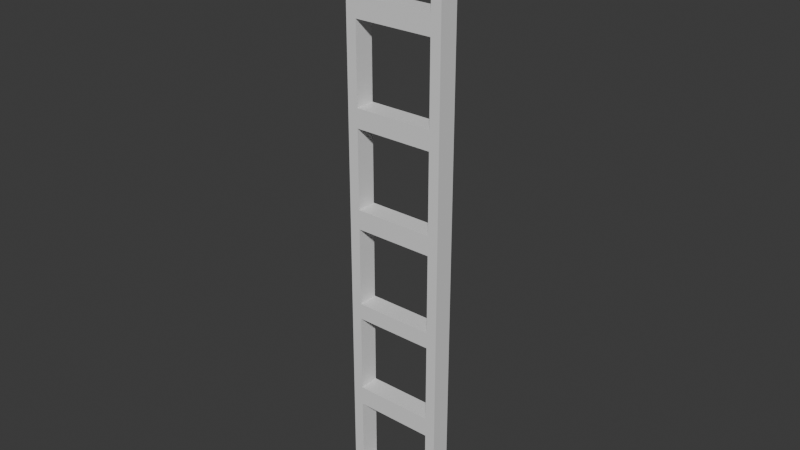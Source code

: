 # Source: ladder.blend  (saved by Blender 4.0.36; exported with 4.5.12 LTS)
import bpy
from mathutils import Matrix  # noqa: F401  (used for matrix-valued properties, if any)

bpy.ops.wm.read_factory_settings(use_empty=True)
scene = bpy.context.scene
scene.name = 'Scene'

# ---- collections
col_collection = bpy.data.collections.new('Collection'); scene.collection.children.link(col_collection)

# ---- materials (node trees are filled in below, after node groups)
mat_material = bpy.data.materials.new('Material')
mat_material.alpha_threshold = 0.0
mat_material.use_transparent_shadow = False
mat_material.roughness = 0.5
mat_material.line_color = (0.0, 0.0, 0.0, 1.0)

# ---- material node trees
mat_material.use_nodes = True; mat_material.node_tree.nodes.clear()
_N = mat_material.node_tree.nodes; _L = mat_material.node_tree.links
n0 = _N.new('ShaderNodeOutputMaterial'); n0.name = 'Material Output'; n0.location = (300, 300)
n1 = _N.new('ShaderNodeBsdfPrincipled'); n1.name = 'Principled BSDF'; n1.location = (10, 300)
n1.inputs[3].default_value = 1.45
_L.new(n1.outputs[0], n0.inputs[0])
n0.is_active_output = True

# ---- world
world_world = bpy.data.worlds.new('World'); scene.world = world_world
world_world.use_nodes = True; world_world.node_tree.nodes.clear()
_N = world_world.node_tree.nodes; _L = world_world.node_tree.links
n0 = _N.new('ShaderNodeOutputWorld'); n0.name = 'World Output'; n0.location = (300, 300)
n1 = _N.new('ShaderNodeBackground'); n1.name = 'Background'; n1.location = (10, 300)
n1.inputs[0].default_value = (0.05088, 0.05088, 0.05088, 1.0)
_L.new(n1.outputs[0], n0.inputs[0])
n0.is_active_output = True
world_world.color = (0.05088, 0.05088, 0.05088)
world_world.use_sun_shadow = False
world_world.sun_shadow_jitter_overblur = 0.0

# ---- meshes
me_cube = bpy.data.meshes.new('Cube')
me_cube.from_pydata([(1.0, 1.0, 1.0), (1.0, 1.0, -1.0), (1.0, -1.0, 1.0), (1.0, -1.0, -1.0), (-1.0, 1.0, 1.0), (-1.0, 1.0, -1.0), (-1.0, -1.0, 1.0), (-1.0, -1.0, -1.0), (-0.7913, -1.0, 0.9394), (0.7913, -1.0, 0.6757), (0.7913, -1.0, 0.9394), (0.7913, -1.0, 0.2836), (0.7913, -1.0, 0.3469), (0.7913, -1.0, 0.6107), (0.7913, -1.0, -0.6915), (0.7913, -1.0, -0.6265), (0.7913, -1.0, -0.3628), (0.7913, -1.0, -0.3089), (0.7913, -1.0, -0.04512), (0.7913, -1.0, 0.01988), (-0.7913, -1.0, -0.9553), (-0.7913, -1.0, -0.6915), (-0.7913, -1.0, -0.6265), (-0.7913, -1.0, -0.3628), (-0.7913, -1.0, -0.3089), (-0.7913, -1.0, -0.04512), (-0.7913, -1.0, 0.01988), (-0.7913, -1.0, 0.2836), (-0.7913, -1.0, 0.3469), (-0.7913, -1.0, 0.6107), (-0.7913, -1.0, 0.6757), (0.7913, -1.0, -0.9553), (-0.7913, 1.0, -0.6915), (-0.7913, 1.0, -0.6265), (-0.7913, 1.0, -0.3628), (-0.7913, 1.0, -0.3089), (-0.7913, 1.0, -0.04512), (-0.7913, 1.0, 0.01988), (-0.7913, 1.0, 0.2836), (-0.7913, 1.0, 0.3469), (-0.7913, 1.0, 0.6107), (-0.7913, 1.0, 0.6757), (0.7913, 1.0, 0.9394), (-0.7913, 1.0, 0.9394), (-0.7913, 1.0, -0.9553), (0.7913, 1.0, 0.6757), (0.7913, 1.0, 0.2836), (0.7913, 1.0, 0.3469), (0.7913, 1.0, 0.6107), (0.7913, 1.0, -0.9553), (0.7913, 1.0, -0.6915), (0.7913, 1.0, -0.6265), (0.7913, 1.0, -0.3628), (0.7913, 1.0, -0.3089), (0.7913, 1.0, -0.04512), (0.7913, 1.0, 0.01988)], [], [(0, 4, 6, 2), (13, 9, 30, 29), (26, 25, 18, 19), (31, 3, 2, 6, 7, 20, 21, 22, 23, 24, 25, 26, 27, 28, 29, 30, 8, 10, 9, 13, 12, 11, 19, 18, 17, 16, 15, 14), (20, 7, 3, 31), (11, 12, 28, 27), (16, 17, 24, 23), (22, 21, 14, 15), (7, 6, 4, 5), (5, 1, 3, 7), (1, 0, 2, 3), (45, 48, 40, 41), (5, 4, 0, 1, 49, 50, 51, 52, 53, 54, 55, 46, 47, 48, 45, 42, 43, 41, 40, 39, 38, 37, 36, 35, 34, 33, 32, 44), (55, 54, 36, 37), (1, 5, 44, 49), (52, 34, 35, 53), (47, 46, 38, 39), (32, 33, 51, 50), (8, 30, 41, 43), (45, 9, 10, 42), (41, 30, 9, 45), (10, 8, 43, 42), (29, 28, 39, 40), (47, 12, 13, 48), (39, 28, 12, 47), (13, 29, 40, 48), (27, 26, 37, 38), (55, 19, 11, 46), (37, 26, 19, 55), (11, 27, 38, 46), (25, 24, 35, 36), (53, 17, 18, 54), (35, 24, 17, 53), (18, 25, 36, 54), (23, 22, 33, 34), (51, 15, 16, 52), (33, 22, 15, 51), (16, 23, 34, 52), (21, 20, 44, 32), (49, 31, 14, 50), (44, 20, 31, 49), (14, 21, 32, 50)])
_uv = me_cube.uv_layers.new(name='UVMap')
_uv.uv.foreach_set('vector', [0.625, 0.5, 0.875, 0.5, 0.875, 0.75, 0.625, 0.75, 0.5763, 0.7761, 0.5845, 0.7761, 0.5845, 0.9739, 0.5763, 0.9739, 0.5025, 0.9739, 0.4944, 0.9739, 0.4944, 0.7761, 0.5025, 0.7761, 0.3806, 0.7761, 0.375, 0.75, 0.625, 0.75, 0.625, 1.0, 0.375, 1.0, 0.3806, 0.9739, 0.4136, 0.9739, 0.4217, 0.9739, 0.4547, 0.9739, 0.4614, 0.9739, 0.4944, 0.9739, 0.5025, 0.9739, 0.5355, 0.9739, 0.5434, 0.9739, 0.5763, 0.9739, 0.5845, 0.9739, 0.6174, 0.9739, 0.6174, 0.7761, 0.5845, 0.7761, 0.5763, 0.7761, 0.5434, 0.7761, 0.5355, 0.7761, 0.5025, 0.7761, 0.4944, 0.7761, 0.4614, 0.7761, 0.4547, 0.7761, 0.4217, 0.7761, 0.4136, 0.7761, 0.3806, 0.9739, 0.375, 1.0, 0.375, 0.75, 0.3806, 0.7761, 0.5355, 0.7761, 0.5434, 0.7761, 0.5434, 0.9739, 0.5355, 0.9739, 0.4547, 0.7761, 0.4614, 0.7761, 0.4614, 0.9739, 0.4547, 0.9739, 0.4217, 0.9739, 0.4136, 0.9739, 0.4136, 0.7761, 0.4217, 0.7761, 0.375, 0.0, 0.625, 0.0, 0.625, 0.25, 0.375, 0.25, 0.125, 0.5, 0.375, 0.5, 0.375, 0.75, 0.125, 0.75, 0.375, 0.5, 0.625, 0.5, 0.625, 0.75, 0.375, 0.75, 0.5845, 0.4739, 0.5763, 0.4739, 0.5763, 0.2761, 0.5845, 0.2761, 0.375, 0.25, 0.625, 0.25, 0.625, 0.5, 0.375, 0.5, 0.3806, 0.4739, 0.4136, 0.4739, 0.4217, 0.4739, 0.4547, 0.4739, 0.4614, 0.4739, 0.4944, 0.4739, 0.5025, 0.4739, 0.5355, 0.4739, 0.5434, 0.4739, 0.5763, 0.4739, 0.5845, 0.4739, 0.6174, 0.4739, 0.6174, 0.2761, 0.5845, 0.2761, 0.5763, 0.2761, 0.5434, 0.2761, 0.5355, 0.2761, 0.5025, 0.2761, 0.4944, 0.2761, 0.4614, 0.2761, 0.4547, 0.2761, 0.4217, 0.2761, 0.4136, 0.2761, 0.3806, 0.2761, 0.5025, 0.4739, 0.4944, 0.4739, 0.4944, 0.2761, 0.5025, 0.2761, 0.375, 0.5, 0.375, 0.25, 0.3806, 0.2761, 0.3806, 0.4739, 0.4547, 0.4739, 0.4547, 0.2761, 0.4614, 0.2761, 0.4614, 0.4739, 0.5434, 0.4739, 0.5355, 0.4739, 0.5355, 0.2761, 0.5434, 0.2761, 0.4136, 0.2761, 0.4217, 0.2761, 0.4217, 0.4739, 0.4136, 0.4739, 0.625, 0.0934, 0.375, 0.0934, 0.375, 0.1566, 0.625, 0.1566, 0.375, 0.5934, 0.375, 0.6566, 0.625, 0.6566, 0.625, 0.5934, 0.125, 0.5934, 0.125, 0.6566, 0.375, 0.6566, 0.375, 0.5934, 0.625, 0.6566, 0.875, 0.6566, 0.875, 0.5934, 0.625, 0.5934, 0.625, 0.0934, 0.375, 0.0934, 0.375, 0.1566, 0.625, 0.1566, 0.375, 0.5934, 0.375, 0.6566, 0.625, 0.6566, 0.625, 0.5934, 0.125, 0.5934, 0.125, 0.6566, 0.375, 0.6566, 0.375, 0.5934, 0.625, 0.6566, 0.875, 0.6566, 0.875, 0.5934, 0.625, 0.5934, 0.625, 0.0934, 0.375, 0.0934, 0.375, 0.1566, 0.625, 0.1566, 0.375, 0.5934, 0.375, 0.6566, 0.625, 0.6566, 0.625, 0.5934, 0.125, 0.5934, 0.125, 0.6566, 0.375, 0.6566, 0.375, 0.5934, 0.625, 0.6566, 0.875, 0.6566, 0.875, 0.5934, 0.625, 0.5934, 0.625, 0.0934, 0.375, 0.0934, 0.375, 0.1566, 0.625, 0.1566, 0.375, 0.5934, 0.375, 0.6566, 0.625, 0.6566, 0.625, 0.5934, 0.125, 0.5934, 0.125, 0.6566, 0.375, 0.6566, 0.375, 0.5934, 0.625, 0.6566, 0.875, 0.6566, 0.875, 0.5934, 0.625, 0.5934, 0.625, 0.0934, 0.375, 0.0934, 0.375, 0.1566, 0.625, 0.1566, 0.375, 0.5934, 0.375, 0.6566, 0.625, 0.6566, 0.625, 0.5934, 0.125, 0.5934, 0.125, 0.6566, 0.375, 0.6566, 0.375, 0.5934, 0.625, 0.6566, 0.875, 0.6566, 0.875, 0.5934, 0.625, 0.5934, 0.625, 0.0934, 0.375, 0.0934, 0.375, 0.1566, 0.625, 0.1566, 0.375, 0.5934, 0.375, 0.6566, 0.625, 0.6566, 0.625, 0.5934, 0.125, 0.5934, 0.125, 0.6566, 0.375, 0.6566, 0.375, 0.5934, 0.625, 0.6566, 0.875, 0.6566, 0.875, 0.5934, 0.625, 0.5934])
me_cube.materials.append(mat_material)
me_cube.use_mirror_vertex_groups = False
me_cube.update()

# ---- objects
ob_ladder = bpy.data.objects.new('ladder', me_cube)

# ---- transforms, parenting, visibility, modifiers, constraints
ob_ladder.location = (0.0, 0.0, 0.0)
ob_ladder.scale = (0.5, 0.1, 3.0)
ob_ladder.lock_rotations_4d = False
ob_ladder.empty_display_type = 'ARROWS'
ob_ladder.lineart.crease_threshold = 0.0

# ---- collection membership
col_collection.objects.link(ob_ladder)

# ---- scene / render settings (as saved in the file)
scene.frame_start = 1; scene.frame_end = 250; scene.frame_set(1)
scene.render.engine = 'BLENDER_EEVEE_NEXT'
scene.cycles.sampling_pattern = 'TABULATED_SOBOL'
bpy.context.view_layer.update()

# ---- added for rendering (the .blend has no active camera and no usable light): camera, sun
cam_auto = bpy.data.cameras.new('AutoCamera')
cam_auto.lens = 50.0
cam_auto.sensor_width = 36.0
cam_auto.clip_end = 1000.0
ob_auto_camera = bpy.data.objects.new('AutoCamera', cam_auto)
scene.collection.objects.link(ob_auto_camera)
ob_auto_camera.location = (5.63096, -6.75716, 4.50477)
ob_auto_camera.rotation_euler = (1.09748, -7.21219e-08, 0.694738)
scene.camera = ob_auto_camera
light_auto_sun = bpy.data.lights.new('AutoSun', 'SUN')
light_auto_sun.energy = 3.0
light_auto_sun.angle = 0.0523599
ob_auto_sun = bpy.data.objects.new('AutoSun', light_auto_sun)
scene.collection.objects.link(ob_auto_sun)
ob_auto_sun.rotation_euler = (0.872665, 0.174533, 0.523599)
bpy.context.view_layer.update()
